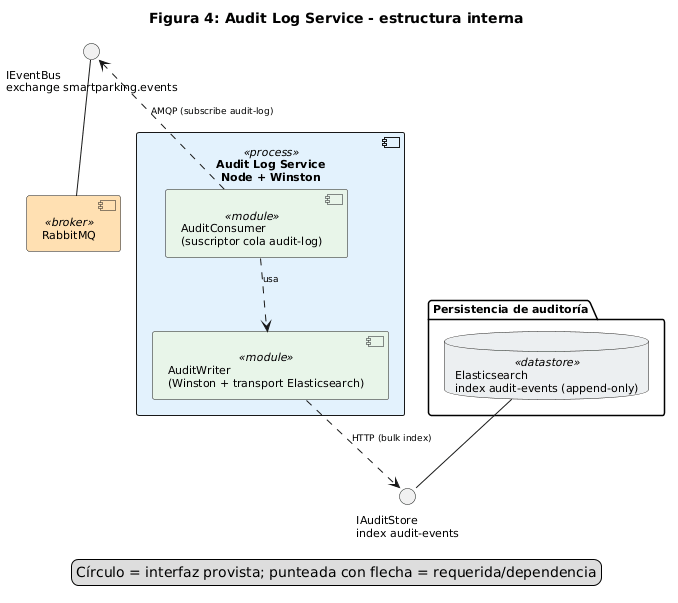

The diagram above was rendered by PlantUML. Its source (embedded in the PNG):
@startuml
skinparam componentStyle uml2
skinparam shadowing false
skinparam defaultFontSize 11
skinparam ArrowFontSize 9
skinparam nodesep 20
skinparam ranksep 30
skinparam component {
  BackgroundColor<<process>> #E3F2FD
  BackgroundColor<<webapp>> #FFF8E1
  BackgroundColor<<reverse proxy / load balancer>> #F3E5F5
  BackgroundColor<<broker>> #FFE0B2
  BackgroundColor<<module>> #E8F5E9
  BackgroundColor<<adapter>> #FFFDE7
}
skinparam database {
  BackgroundColor<<datastore>> #ECEFF1
  BackgroundColor<<cache>> #FFEBEE
}

title Figura 4: Audit Log Service - estructura interna

component "Audit Log Service\nNode + Winston" as Audit <<process>> {
  component "AuditConsumer\n(suscriptor cola audit-log)" as Consumer <<module>>
  component "AuditWriter\n(Winston + transport Elasticsearch)" as Writer <<module>>
}
interface "IEventBus\nexchange smartparking.events" as IEventBus
interface "IAuditStore\nindex audit-events" as IAuditStore
component "RabbitMQ" as MQ <<broker>>
package "Persistencia de auditoría" {
  database "Elasticsearch\nindex audit-events (append-only)" as ES <<datastore>>
}
MQ -up- IEventBus
ES -down- IAuditStore
Consumer ..> Writer : usa
Consumer .up.> IEventBus : AMQP (subscribe audit-log)
Writer .down.> IAuditStore : HTTP (bulk index)
legend bottom
  Círculo = interfaz provista; punteada con flecha = requerida/dependencia
end legend
@enduml